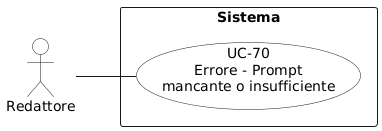

The diagram above was rendered by PlantUML. Its source (embedded in the PNG):
@startuml
left to right direction
skinparam packageStyle rectangle
skinparam usecaseBackgroundColor White
skinparam actorBackgroundColor White

actor "Redattore" as redattore

rectangle "Sistema" {
  usecase "UC-70\nErrore - Prompt\nmancante o insufficiente" as uc70
}

redattore -- uc70
@enduml